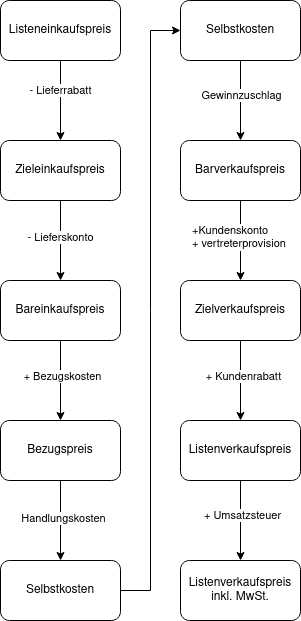

The diagram above was exported from draw.io. Its source (the exported page's mxGraphModel, read from the mxfile embedded in the PNG):
<mxGraphModel dx="819" dy="414" grid="1" gridSize="10" guides="1" tooltips="1" connect="1" arrows="1" fold="1" page="1" pageScale="1" pageWidth="850" pageHeight="1100" math="0" shadow="0">
  <root>
    <mxCell id="0" />
    <mxCell id="1" parent="0" />
    <mxCell id="NtvowNOw0uraXiBAf-4F-3" value="" style="edgeStyle=orthogonalEdgeStyle;rounded=0;orthogonalLoop=1;jettySize=auto;html=1;" edge="1" parent="1" source="NtvowNOw0uraXiBAf-4F-1" target="NtvowNOw0uraXiBAf-4F-2">
      <mxGeometry relative="1" as="geometry" />
    </mxCell>
    <mxCell id="NtvowNOw0uraXiBAf-4F-4" value="- Lieferrabatt" style="edgeLabel;html=1;align=center;verticalAlign=middle;resizable=0;points=[];" vertex="1" connectable="0" parent="NtvowNOw0uraXiBAf-4F-3">
      <mxGeometry x="-0.2714" y="-1" relative="1" as="geometry">
        <mxPoint as="offset" />
      </mxGeometry>
    </mxCell>
    <mxCell id="NtvowNOw0uraXiBAf-4F-1" value="Listeneinkaufspreis" style="rounded=1;whiteSpace=wrap;html=1;" vertex="1" parent="1">
      <mxGeometry x="220" y="130" width="120" height="60" as="geometry" />
    </mxCell>
    <mxCell id="NtvowNOw0uraXiBAf-4F-6" value="" style="edgeStyle=orthogonalEdgeStyle;rounded=0;orthogonalLoop=1;jettySize=auto;html=1;" edge="1" parent="1" source="NtvowNOw0uraXiBAf-4F-2" target="NtvowNOw0uraXiBAf-4F-5">
      <mxGeometry relative="1" as="geometry" />
    </mxCell>
    <mxCell id="NtvowNOw0uraXiBAf-4F-7" value="- Lieferskonto" style="edgeLabel;html=1;align=center;verticalAlign=middle;resizable=0;points=[];" vertex="1" connectable="0" parent="NtvowNOw0uraXiBAf-4F-6">
      <mxGeometry x="-0.1" y="-1" relative="1" as="geometry">
        <mxPoint as="offset" />
      </mxGeometry>
    </mxCell>
    <mxCell id="NtvowNOw0uraXiBAf-4F-2" value="Zieleinkaufspreis" style="rounded=1;whiteSpace=wrap;html=1;" vertex="1" parent="1">
      <mxGeometry x="220" y="270" width="120" height="60" as="geometry" />
    </mxCell>
    <mxCell id="NtvowNOw0uraXiBAf-4F-9" value="" style="edgeStyle=orthogonalEdgeStyle;rounded=0;orthogonalLoop=1;jettySize=auto;html=1;" edge="1" parent="1" source="NtvowNOw0uraXiBAf-4F-5" target="NtvowNOw0uraXiBAf-4F-8">
      <mxGeometry relative="1" as="geometry" />
    </mxCell>
    <mxCell id="NtvowNOw0uraXiBAf-4F-10" value="&lt;div&gt;+ Bezugskosten&lt;/div&gt;" style="edgeLabel;html=1;align=center;verticalAlign=middle;resizable=0;points=[];" vertex="1" connectable="0" parent="NtvowNOw0uraXiBAf-4F-9">
      <mxGeometry x="-0.1143" y="1" relative="1" as="geometry">
        <mxPoint as="offset" />
      </mxGeometry>
    </mxCell>
    <mxCell id="NtvowNOw0uraXiBAf-4F-5" value="Bareinkaufspreis" style="whiteSpace=wrap;html=1;rounded=1;" vertex="1" parent="1">
      <mxGeometry x="220" y="410" width="120" height="60" as="geometry" />
    </mxCell>
    <mxCell id="NtvowNOw0uraXiBAf-4F-12" value="" style="edgeStyle=orthogonalEdgeStyle;rounded=0;orthogonalLoop=1;jettySize=auto;html=1;" edge="1" parent="1" source="NtvowNOw0uraXiBAf-4F-8" target="NtvowNOw0uraXiBAf-4F-11">
      <mxGeometry relative="1" as="geometry" />
    </mxCell>
    <mxCell id="NtvowNOw0uraXiBAf-4F-13" value="Handlungskosten" style="edgeLabel;html=1;align=center;verticalAlign=middle;resizable=0;points=[];" vertex="1" connectable="0" parent="NtvowNOw0uraXiBAf-4F-12">
      <mxGeometry x="-0.0714" y="2" relative="1" as="geometry">
        <mxPoint as="offset" />
      </mxGeometry>
    </mxCell>
    <mxCell id="NtvowNOw0uraXiBAf-4F-8" value="Bezugspreis" style="whiteSpace=wrap;html=1;rounded=1;" vertex="1" parent="1">
      <mxGeometry x="220" y="550" width="120" height="60" as="geometry" />
    </mxCell>
    <mxCell id="NtvowNOw0uraXiBAf-4F-15" value="" style="edgeStyle=orthogonalEdgeStyle;rounded=0;orthogonalLoop=1;jettySize=auto;html=1;entryX=0;entryY=0.5;entryDx=0;entryDy=0;" edge="1" parent="1" source="NtvowNOw0uraXiBAf-4F-11" target="NtvowNOw0uraXiBAf-4F-14">
      <mxGeometry relative="1" as="geometry" />
    </mxCell>
    <mxCell id="NtvowNOw0uraXiBAf-4F-11" value="Selbstkosten" style="whiteSpace=wrap;html=1;rounded=1;" vertex="1" parent="1">
      <mxGeometry x="220" y="690" width="120" height="60" as="geometry" />
    </mxCell>
    <mxCell id="NtvowNOw0uraXiBAf-4F-17" value="" style="edgeStyle=orthogonalEdgeStyle;rounded=0;orthogonalLoop=1;jettySize=auto;html=1;" edge="1" parent="1" source="NtvowNOw0uraXiBAf-4F-14" target="NtvowNOw0uraXiBAf-4F-16">
      <mxGeometry relative="1" as="geometry" />
    </mxCell>
    <mxCell id="NtvowNOw0uraXiBAf-4F-18" value="Gewinnzuschlag" style="edgeLabel;html=1;align=center;verticalAlign=middle;resizable=0;points=[];" vertex="1" connectable="0" parent="NtvowNOw0uraXiBAf-4F-17">
      <mxGeometry x="-0.1565" relative="1" as="geometry">
        <mxPoint as="offset" />
      </mxGeometry>
    </mxCell>
    <mxCell id="NtvowNOw0uraXiBAf-4F-14" value="Selbstkosten" style="whiteSpace=wrap;html=1;rounded=1;" vertex="1" parent="1">
      <mxGeometry x="400" y="130" width="120" height="60" as="geometry" />
    </mxCell>
    <mxCell id="NtvowNOw0uraXiBAf-4F-20" value="" style="edgeStyle=orthogonalEdgeStyle;rounded=0;orthogonalLoop=1;jettySize=auto;html=1;" edge="1" parent="1" source="NtvowNOw0uraXiBAf-4F-16" target="NtvowNOw0uraXiBAf-4F-19">
      <mxGeometry relative="1" as="geometry" />
    </mxCell>
    <mxCell id="NtvowNOw0uraXiBAf-4F-21" value="&lt;div align=&quot;justify&quot;&gt;+Kundenskonto&lt;br&gt;+ vertreterprovision&lt;/div&gt;" style="edgeLabel;html=1;align=left;verticalAlign=middle;resizable=0;points=[];" vertex="1" connectable="0" parent="NtvowNOw0uraXiBAf-4F-20">
      <mxGeometry x="-0.1" relative="1" as="geometry">
        <mxPoint x="-50" as="offset" />
      </mxGeometry>
    </mxCell>
    <mxCell id="NtvowNOw0uraXiBAf-4F-16" value="Barverkaufspreis" style="whiteSpace=wrap;html=1;rounded=1;" vertex="1" parent="1">
      <mxGeometry x="400" y="270" width="120" height="60" as="geometry" />
    </mxCell>
    <mxCell id="NtvowNOw0uraXiBAf-4F-23" value="" style="edgeStyle=orthogonalEdgeStyle;rounded=0;orthogonalLoop=1;jettySize=auto;html=1;" edge="1" parent="1" source="NtvowNOw0uraXiBAf-4F-19" target="NtvowNOw0uraXiBAf-4F-22">
      <mxGeometry relative="1" as="geometry" />
    </mxCell>
    <mxCell id="NtvowNOw0uraXiBAf-4F-24" value="+ Kundenrabatt" style="edgeLabel;html=1;align=center;verticalAlign=middle;resizable=0;points=[];" vertex="1" connectable="0" parent="NtvowNOw0uraXiBAf-4F-23">
      <mxGeometry x="-0.1323" y="2" relative="1" as="geometry">
        <mxPoint as="offset" />
      </mxGeometry>
    </mxCell>
    <mxCell id="NtvowNOw0uraXiBAf-4F-19" value="Zielverkaufspreis" style="whiteSpace=wrap;html=1;rounded=1;" vertex="1" parent="1">
      <mxGeometry x="400" y="410" width="120" height="60" as="geometry" />
    </mxCell>
    <mxCell id="NtvowNOw0uraXiBAf-4F-26" value="" style="edgeStyle=orthogonalEdgeStyle;rounded=0;orthogonalLoop=1;jettySize=auto;html=1;" edge="1" parent="1" source="NtvowNOw0uraXiBAf-4F-22" target="NtvowNOw0uraXiBAf-4F-25">
      <mxGeometry relative="1" as="geometry" />
    </mxCell>
    <mxCell id="NtvowNOw0uraXiBAf-4F-27" value="+ Umsatzsteuer" style="edgeLabel;html=1;align=center;verticalAlign=middle;resizable=0;points=[];" vertex="1" connectable="0" parent="NtvowNOw0uraXiBAf-4F-26">
      <mxGeometry x="-0.1565" y="1" relative="1" as="geometry">
        <mxPoint as="offset" />
      </mxGeometry>
    </mxCell>
    <mxCell id="NtvowNOw0uraXiBAf-4F-22" value="Listenverkaufspreis" style="whiteSpace=wrap;html=1;rounded=1;" vertex="1" parent="1">
      <mxGeometry x="400" y="550" width="120" height="60" as="geometry" />
    </mxCell>
    <mxCell id="NtvowNOw0uraXiBAf-4F-25" value="Listenverkaufspreis inkl. MwSt." style="whiteSpace=wrap;html=1;rounded=1;" vertex="1" parent="1">
      <mxGeometry x="400" y="690" width="120" height="60" as="geometry" />
    </mxCell>
  </root>
</mxGraphModel>